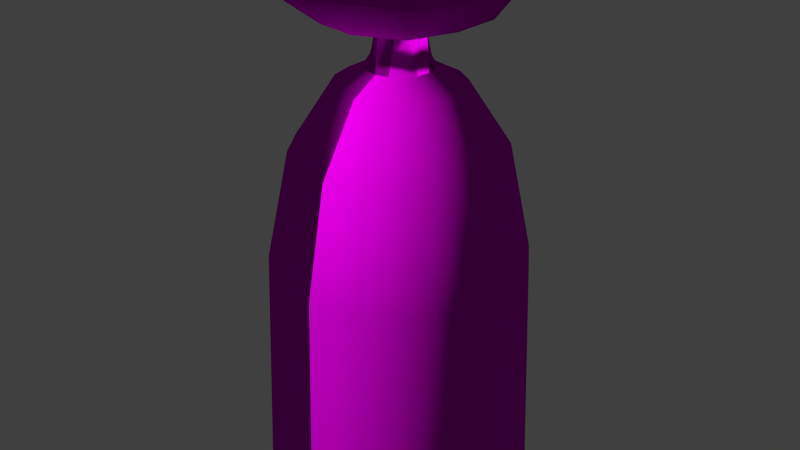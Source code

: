 # Source: decoration_pipes_submarine_2.blend  (saved by Blender 2.70.0; exported with 4.5.12 LTS)
import bpy
from mathutils import Matrix  # noqa: F401  (used for matrix-valued properties, if any)

bpy.ops.wm.read_factory_settings(use_empty=True)
scene = bpy.context.scene
scene.name = 'Scene'

# ---- collections
col_collection_1 = bpy.data.collections.new('Collection 1'); scene.collection.children.link(col_collection_1)

# ---- images (referenced by path relative to the original .blend; pixels are not part of the script)
import os
ASSET_DIR = os.environ.get("B2B_ASSET_DIR", "")  # directory of the original .blend (textures are referenced by path, not embedded)
HERE = os.path.dirname(os.path.abspath(__file__))  # packed textures are extracted next to this script under _unpacked/

def load_image(name, relpath, width, height, colorspace="sRGB"):
    """Load a texture the original file referenced (path relative to the .blend, or extracted next to this script)."""
    p = next((c for c in (os.path.join(HERE, relpath), os.path.join(ASSET_DIR, relpath)) if relpath and os.path.exists(c)), "")
    if p:
        img = bpy.data.images.load(p, check_existing=True)
        img.name = name
    else:  # same state as the original file: an image datablock whose file is absent (Cycles renders it pink)
        img = bpy.data.images.new(name, width, height)
        img.source = "FILE"
        img.filepath = "//" + (relpath or name)
    img.colorspace_settings.name = colorspace
    return img
img_decoration_pipes_metal_3_normal_jpg = load_image('decoration_pipes_metal_3_normal.jpg', 'Texturen/decoration_pipes_metal_3_normal.jpg', 1024, 1024, 'sRGB')
img_decoration_pipes_metal_3_diffuse_jpg = load_image('decoration_pipes_metal_3_diffuse.jpg', 'Texturen/decoration_pipes_metal_3_diffuse.jpg', 1024, 1024, 'sRGB')
img_decoration_pipes_metal_4_normal_jpg = load_image('decoration_pipes_metal_4_normal.jpg', 'Texturen/decoration_pipes_metal_4_normal.jpg', 1024, 1024, 'sRGB')
img_decoration_pipes_metal_4_diffuse_jpg = load_image('decoration_pipes_metal_4_diffuse.jpg', 'Texturen/decoration_pipes_metal_4_diffuse.jpg', 1024, 1024, 'sRGB')
img_decoration_pipes_metal_1_diffuse_jpg = load_image('decoration_pipes_metal_1_diffuse.jpg', 'Texturen/decoration_pipes_metal_1_diffuse.jpg', 1024, 1024, 'sRGB')
img_decoration_pipes_metal_1_normal_png = load_image('decoration_pipes_metal_1_normal.png', 'Texturen/decoration_pipes_metal_1_normal.png', 1024, 1024, 'sRGB')

# ---- materials (node trees are filled in below, after node groups)
mat_decoration_pipes_submarine_2_base_metal_3 = bpy.data.materials.new('decoration_pipes_submarine_2_base_metal_3')
mat_decoration_pipes_submarine_2_base_metal_3.alpha_threshold = 0.0
mat_decoration_pipes_submarine_2_base_metal_3.roughness = 0.5
mat_decoration_pipes_submarine_2_base_metal_3.line_color = (0.0, 0.0, 0.0, 1.0)
mat_decoration_pipes_submarine_2_detail_metal_4 = bpy.data.materials.new('decoration_pipes_submarine_2_detail_metal_4')
mat_decoration_pipes_submarine_2_detail_metal_4.alpha_threshold = 0.0
mat_decoration_pipes_submarine_2_detail_metal_4.roughness = 0.5
mat_decoration_pipes_submarine_2_detail_metal_4.line_color = (0.0, 0.0, 0.0, 1.0)
mat_decoration_pipes_submarine_2_schraube_metal_1 = bpy.data.materials.new('decoration_pipes_submarine_2_schraube_metal_1')
mat_decoration_pipes_submarine_2_schraube_metal_1.alpha_threshold = 0.0
mat_decoration_pipes_submarine_2_schraube_metal_1.roughness = 0.5
mat_decoration_pipes_submarine_2_schraube_metal_1.line_color = (0.0, 0.0, 0.0, 1.0)

# ---- material node trees
mat_decoration_pipes_submarine_2_base_metal_3.use_nodes = True; mat_decoration_pipes_submarine_2_base_metal_3.node_tree.nodes.clear()
_N = mat_decoration_pipes_submarine_2_base_metal_3.node_tree.nodes; _L = mat_decoration_pipes_submarine_2_base_metal_3.node_tree.links
n0 = _N.new('ShaderNodeOutputMaterial'); n0.name = 'Material Output'; n0.location = (300, 300)
n1 = _N.new('ShaderNodeBsdfDiffuse'); n1.name = 'Diffuse BSDF'; n1.location = (10, 300)
n2 = _N.new('ShaderNodeTexCoord'); n2.name = 'Texture Coordinate'; n2.location = (-748, 339)
n3 = _N.new('ShaderNodeNormalMap'); n3.name = 'Normal Map'; n3.location = (-262, 138)
n4 = _N.new('ShaderNodeTexImage'); n4.name = 'Image Texture.001'; n4.location = (-498, 159)
n4.width = 168
n4.image = img_decoration_pipes_metal_3_normal_jpg
n5 = _N.new('ShaderNodeTexImage'); n5.name = 'Image Texture'; n5.location = (-474, 428)
n5.width = 140
n5.image = img_decoration_pipes_metal_3_diffuse_jpg
_L.new(n1.outputs[0], n0.inputs[0])
_L.new(n4.outputs[0], n3.inputs[1])
_L.new(n5.outputs[0], n1.inputs[0])
_L.new(n3.outputs[0], n1.inputs[2])
_L.new(n2.outputs[2], n5.inputs[0])
_L.new(n2.outputs[2], n4.inputs[0])
n0.is_active_output = True
mat_decoration_pipes_submarine_2_detail_metal_4.use_nodes = True; mat_decoration_pipes_submarine_2_detail_metal_4.node_tree.nodes.clear()
_N = mat_decoration_pipes_submarine_2_detail_metal_4.node_tree.nodes; _L = mat_decoration_pipes_submarine_2_detail_metal_4.node_tree.links
n0 = _N.new('ShaderNodeOutputMaterial'); n0.name = 'Material Output'; n0.location = (300, 300)
n1 = _N.new('ShaderNodeBsdfDiffuse'); n1.name = 'Diffuse BSDF'; n1.location = (10, 300)
n2 = _N.new('ShaderNodeTexCoord'); n2.name = 'Texture Coordinate'; n2.location = (-748, 339)
n3 = _N.new('ShaderNodeNormalMap'); n3.name = 'Normal Map'; n3.location = (-262, 138)
n4 = _N.new('ShaderNodeTexImage'); n4.name = 'Image Texture.001'; n4.location = (-498, 159)
n4.width = 168
n4.image = img_decoration_pipes_metal_4_normal_jpg
n5 = _N.new('ShaderNodeTexImage'); n5.name = 'Image Texture'; n5.location = (-474, 428)
n5.width = 140
n5.image = img_decoration_pipes_metal_4_diffuse_jpg
_L.new(n1.outputs[0], n0.inputs[0])
_L.new(n4.outputs[0], n3.inputs[1])
_L.new(n5.outputs[0], n1.inputs[0])
_L.new(n3.outputs[0], n1.inputs[2])
_L.new(n2.outputs[2], n5.inputs[0])
_L.new(n2.outputs[2], n4.inputs[0])
n0.is_active_output = True
mat_decoration_pipes_submarine_2_schraube_metal_1.use_nodes = True; mat_decoration_pipes_submarine_2_schraube_metal_1.node_tree.nodes.clear()
_N = mat_decoration_pipes_submarine_2_schraube_metal_1.node_tree.nodes; _L = mat_decoration_pipes_submarine_2_schraube_metal_1.node_tree.links
n0 = _N.new('ShaderNodeOutputMaterial'); n0.name = 'Material Output'; n0.location = (300, 300)
n1 = _N.new('ShaderNodeBsdfDiffuse'); n1.name = 'Diffuse BSDF'; n1.location = (10, 300)
n2 = _N.new('ShaderNodeTexCoord'); n2.name = 'Texture Coordinate'; n2.location = (-748, 339)
n3 = _N.new('ShaderNodeNormalMap'); n3.name = 'Normal Map'; n3.location = (-262, 138)
n4 = _N.new('ShaderNodeTexImage'); n4.name = 'Image Texture'; n4.location = (-474, 428)
n4.width = 140
n4.image = img_decoration_pipes_metal_1_diffuse_jpg
n5 = _N.new('ShaderNodeTexImage'); n5.name = 'Image Texture.001'; n5.location = (-498, 159)
n5.width = 168
n5.image = img_decoration_pipes_metal_1_normal_png
_L.new(n1.outputs[0], n0.inputs[0])
_L.new(n5.outputs[0], n3.inputs[1])
_L.new(n4.outputs[0], n1.inputs[0])
_L.new(n3.outputs[0], n1.inputs[2])
_L.new(n2.outputs[2], n4.inputs[0])
_L.new(n2.outputs[2], n5.inputs[0])
n0.is_active_output = True

# ---- world
world_world = bpy.data.worlds.new('World'); scene.world = world_world
world_world.color = (0.05088, 0.05088, 0.05088)
world_world.use_sun_shadow = False
world_world.sun_shadow_jitter_overblur = 0.0
world_world.cycles.sampling_method = 'MANUAL'
world_world.cycles.sample_map_resolution = 256

# ---- meshes
me_sphere = bpy.data.meshes.new('Sphere')
me_sphere.from_pydata([(-0.5283, 0.0, 0.5283), (-0.8823, -1.045e-08, -0.01749), (-1.074, -1.262e-08, -0.9373), (-0.4881, 0.2022, 0.5283), (-0.8151, 0.3376, -0.01749), (-0.9918, 0.4108, -0.9373), (-0.3736, 0.3736, 0.5283), (-0.6239, 0.6239, -0.01749), (-0.7591, 0.7591, -0.9373), (-0.2022, 0.4881, 0.5283), (-0.3376, 0.8151, -0.01749), (-0.4108, 0.9918, -0.9373), (-5.312e-08, 0.5283, 0.5283), (4.091e-08, 0.8823, -0.01749), (7.224e-08, 1.074, -0.9373), (0.2022, 0.4881, 0.5283), (0.3376, 0.8151, -0.01749), (0.4108, 0.9918, -0.9373), (0.3736, 0.3736, 0.5283), (0.6239, 0.6239, -0.01749), (0.7591, 0.7591, -0.9373), (0.4881, 0.2022, 0.5283), (0.8151, 0.3376, -0.01749), (0.9918, 0.4108, -0.9373), (0.5283, -1.99e-07, 0.5283), (0.8823, -2.933e-07, -0.01749), (1.074, -3.626e-07, -0.9373), (0.4881, -0.2022, 0.5283), (0.8151, -0.3376, -0.01749), (0.9918, -0.4108, -0.9373), (0.3736, -0.3736, 0.5283), (0.6239, -0.6239, -0.01749), (0.7591, -0.7591, -0.9373), (0.2022, -0.4881, 0.5283), (0.3376, -0.8151, -0.01749), (0.4108, -0.9918, -0.9373), (-3.648e-07, -0.5283, 0.5283), (-4.429e-07, -0.8823, -0.01749), (-5.676e-07, -1.074, -0.9373), (-0.2022, -0.4881, 0.5283), (-0.3376, -0.8151, -0.01749), (-0.4108, -0.9918, -0.9373), (-0.3736, -0.3736, 0.5283), (-0.6239, -0.6239, -0.01749), (-0.7591, -0.7591, -0.9373), (-0.4881, -0.2022, 0.5283), (-0.8151, -0.3376, -0.01749), (-0.9918, -0.4108, -0.9373), (-1.142, -1.325e-08, -2.963), (-1.055, 0.4372, -2.963), (-0.8078, 0.8078, -2.963), (-0.4372, 1.055, -2.963), (9.01e-08, 1.142, -2.963), (0.4372, 1.055, -2.963), (0.8078, 0.8078, -2.963), (1.055, 0.4372, -2.963), (1.142, -3.857e-07, -2.963), (1.055, -0.4372, -2.963), (0.8078, -0.8078, -2.963), (0.4372, -1.055, -2.963), (-5.908e-07, -1.142, -2.963), (-0.4372, -1.055, -2.963), (-0.8078, -0.8078, -2.963), (-1.055, -0.4372, -2.963), (-0.284, -3.862e-09, 0.6566), (-0.2623, 0.1087, 0.6566), (-0.2008, 0.2008, 0.6566), (-0.1087, 0.2623, 0.6566), (-1.071e-07, 0.284, 0.6566), (0.1087, 0.2623, 0.6566), (0.2008, 0.2008, 0.6566), (0.2623, 0.1087, 0.6566), (0.284, -1.108e-07, 0.6566), (0.2623, -0.1087, 0.6566), (0.2008, -0.2008, 0.6566), (0.1087, -0.2623, 0.6566), (-2.746e-07, -0.284, 0.6566), (-0.1087, -0.2623, 0.6566), (-0.2008, -0.2008, 0.6566), (-0.2623, -0.1087, 0.6566), (-0.244, -0.001555, 1.106), (0.0, 0.0, 1.127), (0.002327, 0.2447, 1.106), (0.2486, -0.001555, 1.106), (0.002327, -0.2478, 1.106)], [], [(2, 1, 4, 5), (1, 0, 3, 4), (5, 4, 7, 8), (4, 3, 6, 7), (8, 7, 10, 11), (7, 6, 9, 10), (11, 10, 13, 14), (10, 9, 12, 13), (14, 13, 16, 17), (13, 12, 15, 16), (17, 16, 19, 20), (16, 15, 18, 19), (20, 19, 22, 23), (19, 18, 21, 22), (23, 22, 25, 26), (22, 21, 24, 25), (26, 25, 28, 29), (25, 24, 27, 28), (29, 28, 31, 32), (28, 27, 30, 31), (32, 31, 34, 35), (31, 30, 33, 34), (35, 34, 37, 38), (34, 33, 36, 37), (38, 37, 40, 41), (37, 36, 39, 40), (41, 40, 43, 44), (40, 39, 42, 43), (44, 43, 46, 47), (43, 42, 45, 46), (47, 46, 1, 2), (46, 45, 0, 1), (17, 20, 54, 53), (29, 32, 58, 57), (8, 11, 51, 50), (41, 44, 62, 61), (20, 23, 55, 54), (32, 35, 59, 58), (11, 14, 52, 51), (44, 47, 63, 62), (23, 26, 56, 55), (2, 5, 49, 48), (35, 38, 60, 59), (14, 17, 53, 52), (26, 29, 57, 56), (47, 2, 48, 63), (5, 8, 50, 49), (38, 41, 61, 60), (3, 0, 64, 65), (36, 33, 75, 76), (15, 12, 68, 69), (27, 24, 72, 73), (0, 45, 79, 64), (6, 3, 65, 66), (39, 36, 76, 77), (18, 15, 69, 70), (30, 27, 73, 74), (9, 6, 66, 67), (42, 39, 77, 78), (21, 18, 70, 71), (33, 30, 74, 75), (12, 9, 67, 68), (45, 42, 78, 79), (24, 21, 71, 72), (65, 64, 80, 81), (67, 66, 81), (68, 67, 81, 82), (66, 65, 81), (69, 68, 82, 81), (71, 70, 81), (79, 78, 81), (78, 77, 81), (70, 69, 81), (72, 71, 81, 83), (77, 76, 84, 81), (64, 79, 81, 80), (73, 72, 83, 81), (76, 75, 81, 84), (74, 73, 81), (75, 74, 81)])
me_sphere.polygons.foreach_set('use_smooth', [True] * 80)
_uv = me_sphere.uv_layers.new(name='UVMap')
_uv.uv.foreach_set('vector', [1.315, 0.5935, 1.018, 0.9482, 0.8773, 0.8175, 1.119, 0.4405, 1.018, 0.9482, 0.7659, 1.176, 0.6756, 1.078, 0.8773, 0.8175, 1.119, 0.4405, 0.8773, 0.8175, 0.7301, 0.708, 0.9201, 0.3092, 0.8773, 0.8175, 0.6756, 1.078, 0.576, 0.9942, 0.7301, 0.708, 0.9201, 0.3092, 0.7301, 0.708, 0.5775, 0.619, 0.7169, 0.1992, 0.7301, 0.708, 0.576, 0.9942, 0.4699, 0.9281, 0.5775, 0.619, 0.7169, 0.1992, 0.5775, 0.619, 0.4202, 0.5502, 0.5096, 0.1098, 0.5775, 0.619, 0.4699, 0.9281, 0.3591, 0.8779, 0.4202, 0.5502, 0.5096, 0.1098, 0.4202, 0.5502, 0.2588, 0.5015, 0.2977, 0.04104, 0.4202, 0.5502, 0.3591, 0.8779, 0.2458, 0.846, 0.2588, 0.5015, 0.2977, 0.04104, 0.2588, 0.5015, 0.0937, 0.4733, 0.08106, -0.007125, 0.2588, 0.5015, 0.2458, 0.846, 0.1288, 0.831, 0.0937, 0.4733, 0.08106, -0.007125, 0.0937, 0.4733, -0.07445, 0.4669, -0.141, -0.03437, 0.0937, 0.4733, 0.1288, 0.831, 0.01212, 0.8359, -0.07445, 0.4669, -0.141, -0.03437, -0.07445, 0.4669, -0.2452, 0.4841, -0.3694, -0.04018, -0.07445, 0.4669, 0.01212, 0.8359, -0.1038, 0.8603, -0.2452, 0.4841, -0.3694, -0.04018, -0.2452, 0.4841, -0.4185, 0.5274, -0.6061, -0.0238, -0.2452, 0.4841, -0.1038, 0.8603, -0.2151, 0.9072, -0.4185, 0.5274, -0.6061, -0.0238, -0.4185, 0.5274, -0.5947, 0.601, -0.8539, 0.01585, -0.4185, 0.5274, -0.2151, 0.9072, -0.3213, 0.9791, -0.5947, 0.601, -0.8539, 0.01585, -0.5947, 0.601, -0.7739, 0.7122, -1.117, 0.08015, -0.5947, 0.601, -0.3213, 0.9791, -0.4154, 1.079, -0.7739, 0.7122, -1.117, 0.08015, -0.7739, 0.7122, -0.9585, 0.873, -1.403, 0.1701, -0.7739, 0.7122, -0.4154, 1.079, -0.4952, 1.216, -0.9585, 0.873, 2.098, 1.453, 1.5, 1.756, 1.395, 1.498, 1.896, 1.198, 1.5, 1.756, 0.9743, 1.742, 0.9563, 1.575, 1.395, 1.498, 1.896, 1.198, 1.395, 1.498, 1.278, 1.283, 1.701, 0.9706, 1.395, 1.498, 0.9563, 1.575, 0.911, 1.424, 1.278, 1.283, 1.701, 0.9706, 1.278, 1.283, 1.152, 1.102, 1.509, 0.7697, 1.278, 1.283, 0.911, 1.424, 0.8455, 1.292, 1.152, 1.102, 1.509, 0.7697, 1.152, 1.102, 1.018, 0.9482, 1.315, 0.5935, 1.152, 1.102, 0.8455, 1.292, 0.7659, 1.176, 1.018, 0.9482, 0.2977, 0.04104, 0.08106, -0.007125, 0.1179, -1.259, 0.425, -1.181, -0.6061, -0.0238, -0.8539, 0.01585, -1.121, -1.371, -0.8103, -1.369, 0.9201, 0.3092, 0.7169, 0.1992, 1.03, -0.9582, 1.326, -0.814, 1.896, 1.198, 1.701, 0.9706, 2.445, -0.04629, 2.708, 0.1834, 0.08106, -0.007125, -0.141, -0.03437, -0.1909, -1.315, 0.1179, -1.259, -0.8539, 0.01585, -1.117, 0.08015, -1.432, -1.36, -1.121, -1.371, 0.7169, 0.1992, 0.5096, 0.1098, 0.7295, -1.081, 1.03, -0.9582, 1.701, 0.9706, 1.509, 0.7697, 2.175, -0.2633, 2.445, -0.04629, -0.141, -0.03437, -0.3694, -0.04018, -0.5004, -1.352, -0.1909, -1.315, 1.315, 0.5935, 1.119, 0.4405, 1.616, -0.6492, 1.899, -0.465, -1.117, 0.08015, -1.403, 0.1701, -1.744, -1.34, -1.432, -1.36, 0.5096, 0.1098, 0.2977, 0.04104, 0.425, -1.181, 0.7295, -1.081, -0.3694, -0.04018, -0.6061, -0.0238, -0.8103, -1.369, -0.5004, -1.352, 1.509, 0.7697, 1.315, 0.5935, 1.899, -0.465, 2.175, -0.2633, 1.119, 0.4405, 0.9201, 0.3092, 1.326, -0.814, 1.616, -0.6492, 2.098, 1.453, 1.896, 1.198, 2.708, 0.1834, 2.966, 0.4225, 0.6756, 1.078, 0.7659, 1.176, 0.612, 1.281, 0.5478, 1.207, -0.4952, 1.216, -0.4154, 1.079, -0.2065, 1.247, -0.2526, 1.331, 0.2458, 0.846, 0.3591, 0.8779, 0.3189, 1.06, 0.2355, 1.039, -0.2151, 0.9072, -0.1038, 0.8603, -0.0137, 1.066, -0.08956, 1.108, 0.7659, 1.176, 0.8455, 1.292, 0.6653, 1.367, 0.612, 1.281, 0.576, 0.9942, 0.6756, 1.078, 0.5478, 1.207, 0.4763, 1.145, 0.9563, 1.575, 0.9743, 1.742, 0.7417, 1.667, 0.7277, 1.563, 0.1288, 0.831, 0.2458, 0.846, 0.2355, 1.039, 0.1507, 1.033, -0.3213, 0.9791, -0.2151, 0.9072, -0.08956, 1.108, -0.1541, 1.168, 0.4699, 0.9281, 0.576, 0.9942, 0.4763, 1.145, 0.3989, 1.096, 0.911, 1.424, 0.9563, 1.575, 0.7277, 1.563, 0.7053, 1.461, 0.01212, 0.8359, 0.1288, 0.831, 0.1507, 1.033, 0.06739, 1.042, -0.4154, 1.079, -0.3213, 0.9791, -0.1541, 1.168, -0.2065, 1.247, 0.3591, 0.8779, 0.4699, 0.9281, 0.3989, 1.096, 0.3189, 1.06, 0.8455, 1.292, 0.911, 1.424, 0.7053, 1.461, 0.6653, 1.367, -0.1038, 0.8603, 0.01212, 0.8359, 0.06739, 1.042, -0.0137, 1.066, 0.5478, 1.207, 0.612, 1.281, 0.4471, 1.384, 0.2461, 1.507, 0.3989, 1.096, 0.4763, 1.145, 0.2461, 1.507, 0.3189, 1.06, 0.3989, 1.096, 0.2461, 1.507, 0.2875, 1.249, 0.4763, 1.145, 0.5478, 1.207, 0.2461, 1.507, 0.2355, 1.039, 0.3189, 1.06, 0.2875, 1.249, 0.2461, 1.507, 0.06739, 1.042, 0.1507, 1.033, 0.2461, 1.507, 0.6653, 1.367, 0.7053, 1.461, 0.2461, 1.507, 0.7053, 1.461, 0.7277, 1.563, 0.2461, 1.507, 0.1507, 1.033, 0.2355, 1.039, 0.2461, 1.507, -0.0137, 1.066, 0.06739, 1.042, 0.2461, 1.507, 0.1017, 1.265, 0.7277, 1.563, 0.7417, 1.667, 0.3642, 1.694, 0.2461, 1.507, 0.612, 1.281, 0.6653, 1.367, 0.2461, 1.507, 0.4471, 1.384, -0.08956, 1.108, -0.0137, 1.066, 0.1017, 1.265, 0.2461, 1.507, -0.2526, 1.331, -0.2065, 1.247, 0.2461, 1.507, 0.08102, 1.599, -0.1541, 1.168, -0.08956, 1.108, 0.2461, 1.507, -0.2065, 1.247, -0.1541, 1.168, 0.2461, 1.507])
me_sphere.materials.append(mat_decoration_pipes_submarine_2_base_metal_3)
me_sphere.use_remesh_preserve_volume = False
me_sphere.use_remesh_preserve_attributes = False
me_sphere.use_mirror_vertex_groups = False
me_sphere.update()
me_cylinder_003 = bpy.data.meshes.new('Cylinder.003')
me_cylinder_003.from_pydata([(-4.864e-09, 0.8276, 0.2644), (-7.379e-12, 0.988, 0.4628), (0.5852, 0.5852, 0.2644), (0.6986, 0.6986, 0.4628), (0.8276, -3.617e-08, 0.2644), (0.988, -4.319e-08, 0.4628), (0.5852, -0.5852, 0.2644), (0.6986, -0.6986, 0.4628), (-7.721e-08, -0.8276, 0.2644), (-8.638e-08, -0.988, 0.4628), (-0.5852, -0.5852, 0.2644), (-0.6986, -0.6986, 0.4628), (-0.8276, 9.869e-09, 0.2644), (-0.988, 1.178e-08, 0.4628), (-0.5852, 0.5852, 0.2644), (-0.6986, 0.6986, 0.4628), (-0.7172, 0.7172, 0.4628), (-0.6007, 0.6007, 0.2644), (-1.014, 1.21e-08, 0.4628), (-0.8496, 1.013e-08, 0.2644), (-0.7172, -0.7172, 0.4628), (-0.6007, -0.6007, 0.2644), (-8.846e-08, -1.014, 0.4628), (-7.895e-08, -0.8496, 0.2644), (0.7172, -0.7172, 0.4628), (0.6007, -0.6007, 0.2644), (1.014, -4.434e-08, 0.4628), (0.8496, -3.714e-08, 0.2644), (0.7172, 0.7172, 0.4628), (0.6007, 0.6007, 0.2644), (2.182e-10, 1.014, 0.4628), (-4.676e-09, 0.8496, 0.2644), (-1.556e-08, 0.5231, 0.1106), (0.3699, 0.3699, 0.1106), (0.5231, -2.287e-08, 0.1106), (0.3699, -0.3699, 0.1106), (-6.13e-08, -0.5231, 0.1106), (-0.3699, -0.3699, 0.1106), (-0.5231, 6.238e-09, 0.1106), (-0.3699, 0.3699, 0.1106), (-0.3797, 0.3797, 0.1106), (-0.537, 6.404e-09, 0.1106), (-0.3797, -0.3797, 0.1106), (-6.239e-08, -0.537, 0.1106), (0.3797, -0.3797, 0.1106), (0.537, -2.347e-08, 0.1106), (0.3797, 0.3797, 0.1106), (-1.544e-08, 0.537, 0.1106), (-7.379e-12, 0.988, 0.5611), (0.6986, 0.6986, 0.5611), (0.988, -4.319e-08, 0.5611), (0.6986, -0.6986, 0.5611), (-8.638e-08, -0.988, 0.5611), (-0.6986, -0.6986, 0.5611), (-0.988, 1.178e-08, 0.5611), (-0.6986, 0.6986, 0.5611), (-0.7172, 0.7172, 0.5611), (-1.014, 1.21e-08, 0.5611), (-0.7172, -0.7172, 0.5611), (-8.846e-08, -1.014, 0.5611), (0.7172, -0.7172, 0.5611), (1.014, -4.434e-08, 0.5611), (0.7172, 0.7172, 0.5611), (2.182e-10, 1.014, 0.5611)], [], [(0, 2, 3, 1), (2, 4, 5, 3), (4, 6, 7, 5), (6, 8, 9, 7), (8, 10, 11, 9), (10, 12, 13, 11), (19, 18, 16, 17), (14, 0, 1, 15), (12, 14, 15, 13), (17, 16, 30, 31), (21, 20, 18, 19), (23, 22, 20, 21), (25, 24, 22, 23), (27, 26, 24, 25), (29, 28, 26, 27), (31, 30, 28, 29), (28, 30, 63, 62), (19, 17, 40, 41), (30, 16, 56, 63), (24, 26, 61, 60), (11, 13, 54, 53), (14, 12, 38, 39), (18, 20, 58, 57), (29, 27, 45, 46), (5, 7, 51, 50), (8, 6, 35, 36), (23, 21, 42, 43), (31, 29, 46, 47), (15, 1, 48, 55), (17, 31, 47, 40), (1, 3, 49, 48), (12, 10, 37, 38), (38, 37, 42, 41), (36, 35, 44, 43), (39, 38, 41, 40), (34, 33, 46, 45), (37, 36, 43, 42), (33, 32, 47, 46), (32, 39, 40, 47), (35, 34, 45, 44), (4, 2, 33, 34), (25, 23, 43, 44), (10, 8, 36, 37), (2, 0, 32, 33), (0, 14, 39, 32), (21, 19, 41, 42), (6, 4, 34, 35), (27, 25, 44, 45), (49, 50, 61, 62), (52, 53, 58, 59), (48, 49, 62, 63), (55, 48, 63, 56), (50, 51, 60, 61), (53, 54, 57, 58), (51, 52, 59, 60), (54, 55, 56, 57), (7, 9, 52, 51), (20, 22, 59, 58), (13, 15, 55, 54), (26, 28, 62, 61), (3, 5, 50, 49), (16, 18, 57, 56), (9, 11, 53, 52), (22, 24, 60, 59)])
me_cylinder_003.polygons.foreach_set('use_smooth', [True] * 64)
_uv = me_cylinder_003.uv_layers.new(name='UVMap')
_uv.uv.foreach_set('vector', [0.386, 1.529, 0.2742, 2.151, 0.1909, 2.158, 0.3244, 1.415, 0.02271, 0.04439, -0.2606, -0.06402, -0.2541, -0.2715, 0.08414, -0.1421, 0.3297, 0.4758, 0.4064, 0.03114, 0.5205, -0.08209, 0.429, 0.4488, 0.6752, 2.775, 0.9531, 2.411, 1.002, 2.469, 0.6697, 2.903, 0.3453, 0.7957, 0.145, 0.719, 0.2064, 0.5326, 0.4456, 0.6241, 0.145, 0.719, -0.1383, 0.6106, -0.1319, 0.4031, 0.2064, 0.5326, 0.5773, 0.556, 0.4795, 0.4847, 0.6562, -0.1641, 0.7252, 0.01254, 0.6639, 1.165, 0.386, 1.529, 0.3244, 1.415, 0.6563, 0.9806, 0.9451, 1.273, 0.6639, 1.165, 0.6563, 0.9806, 0.992, 1.109, 0.7252, 0.01254, 0.6562, -0.1641, 1.005, -0.573, 1.017, -0.3299, 1.11, -1.482, 1.116, -1.69, 1.463, -1.557, 1.401, -1.371, 1.018, -0.9444, 0.9477, -0.7126, 0.7738, -1.222, 0.8721, -1.371, 1.309, -0.8331, 1.295, -0.5797, 0.9477, -0.7126, 1.018, -0.9444, 1.574, -1.103, 1.612, -0.9015, 1.295, -0.5797, 1.309, -0.8331, -0.08047, 0.3188, -0.07472, 0.1111, 0.2726, 0.2439, 0.2104, 0.4301, 1.017, -0.3299, 1.005, -0.573, 1.321, -0.5025, 1.282, -0.2709, -0.07472, 0.1111, -0.3203, 0.01711, -0.3035, -0.08042, -0.0579, 0.01354, 0.5773, 0.556, 0.7252, 0.01254, 0.8322, 0.2241, 0.7387, 0.5677, 1.005, -0.573, 0.6562, -0.1641, 0.6456, -0.2187, 0.9942, -0.6276, 0.1114, -0.3395, 0.357, -0.2456, 0.3401, -0.1481, 0.09458, -0.242, 0.2064, 0.5326, -0.1319, 0.4031, -0.115, 0.3056, 0.2232, 0.435, 0.6639, 1.165, 0.9451, 1.273, 0.8488, 1.551, 0.6711, 1.483, 1.463, -1.557, 1.116, -1.69, 1.133, -1.787, 1.48, -1.654, -0.1842, -0.6543, 0.03769, -0.5694, -0.09704, -0.3153, -0.2373, -0.369, 0.429, 0.4488, 0.5205, -0.08209, 0.5645, -0.06527, 0.4729, 0.4656, 0.9531, 2.411, 0.6752, 2.775, 0.6782, 2.501, 0.8539, 2.271, 1.018, -0.9444, 0.8721, -1.371, 1.034, -1.511, 1.126, -1.241, 1.017, -0.3299, 1.282, -0.2709, 1.184, 0.04499, 1.017, 0.007642, 0.357, -0.2456, 0.01869, -0.375, 0.02956, -0.4381, 0.3678, -0.3086, 0.7252, 0.01254, 1.017, -0.3299, 1.017, 0.007642, 0.8322, 0.2241, 0.3233, -0.05054, 0.08414, -0.1421, 0.101, -0.2396, 0.3401, -0.1481, 0.9451, 1.273, 1.065, 1.789, 0.9245, 1.877, 0.8488, 1.551, 0.7451, 0.5644, 0.7961, 0.8267, 0.791, 0.837, 0.7387, 0.5677, 0.9592, 0.8631, 1.139, 0.6522, 1.143, 0.6578, 0.9584, 0.8743, 0.8363, 0.2298, 0.7451, 0.5644, 0.7387, 0.5677, 0.8322, 0.2241, 1.23, 0.3176, 1.179, 0.05526, 1.184, 0.04499, 1.237, 0.3143, 0.7961, 0.8267, 0.9592, 0.8631, 0.9584, 0.8743, 0.791, 0.837, 1.179, 0.05526, 1.016, 0.01888, 1.017, 0.007642, 1.184, 0.04499, 1.016, 0.01888, 0.8363, 0.2298, 0.8322, 0.2241, 1.017, 0.007642, 1.139, 0.6522, 1.23, 0.3176, 1.237, 0.3143, 1.143, 0.6578, 0.394, 2.668, 0.2742, 2.151, 0.4247, 2.107, 0.5004, 2.433, 1.309, -0.8331, 1.018, -0.9444, 1.126, -1.241, 1.31, -1.171, 1.065, 1.789, 0.9531, 2.411, 0.8539, 2.271, 0.9245, 1.877, 0.2742, 2.151, 0.386, 1.529, 0.4954, 1.713, 0.4247, 2.107, 0.386, 1.529, 0.6639, 1.165, 0.6711, 1.483, 0.4954, 1.713, 0.6599, 0.982, 0.5773, 0.556, 0.7387, 0.5677, 0.791, 0.837, 0.6752, 2.775, 0.394, 2.668, 0.5004, 2.433, 0.6782, 2.501, 1.574, -1.103, 1.309, -0.8331, 1.31, -1.171, 1.478, -1.341, 0.1704, 0.7545, -0.1628, 0.6269, -0.1631, 0.6011, 0.179, 0.732, -0.6194, 1.818, -0.4753, 2.439, -0.4839, 2.462, -0.6318, 1.824, 0.3145, 1.375, 0.1704, 0.7545, 0.179, 0.732, 0.327, 1.37, 0.1851, 2.126, 0.3145, 1.375, 0.327, 1.37, 0.1941, 2.14, -0.1628, 0.6269, -0.49, 1.068, -0.499, 1.054, -0.1631, 0.6011, -0.4753, 2.439, -0.1421, 2.567, -0.1418, 2.593, -0.4839, 2.462, -0.49, 1.068, -0.6194, 1.818, -0.6318, 1.824, -0.499, 1.054, -0.1421, 2.567, 0.1851, 2.126, 0.1941, 2.14, -0.1418, 2.593, 0.2386, 0.4409, 0.368, -0.3098, 0.3964, -0.299, 0.267, 0.4518, 1.116, -1.69, 0.8706, -1.784, 0.8874, -1.881, 1.133, -1.787, -0.1319, 0.4031, -0.3711, 0.3116, -0.3542, 0.2141, -0.115, 0.3056, 0.2726, 0.2439, -0.07472, 0.1111, -0.0579, 0.01354, 0.2894, 0.1464, 0.08414, -0.1421, -0.2541, -0.2715, -0.2373, -0.369, 0.101, -0.2396, 1.709, -1.463, 1.463, -1.557, 1.48, -1.654, 1.726, -1.56, 0.4456, 0.6241, 0.2064, 0.5326, 0.2232, 0.435, 0.4624, 0.5266, 0.9477, -0.7126, 1.295, -0.5797, 1.284, -0.5166, 0.9368, -0.6495])
me_cylinder_003.materials.append(mat_decoration_pipes_submarine_2_base_metal_3)
me_cylinder_003.use_remesh_preserve_volume = False
me_cylinder_003.use_remesh_preserve_attributes = False
me_cylinder_003.use_mirror_vertex_groups = False
me_cylinder_003.update()
me_cube_003 = bpy.data.meshes.new('Cube.003')
me_cube_003.from_pydata([(0.02, -0.8898, 0.5397), (-0.02, -0.8898, 0.5397), (-7.982e-07, -0.8898, 0.6497), (0.02, -0.9788, 0.5397), (-0.02, -0.9788, 0.5397), (0.02, -0.8898, 0.4624), (-0.02, -0.8898, 0.4624), (0.02, -0.9788, 0.4624), (-0.02, -0.9788, 0.4624), (0.02, -0.8453, 0.4124), (-0.02, -0.8453, 0.4124), (-7.516e-07, -0.8453, 0.3124), (0.02, 8.674e-08, 0.2124), (-0.02, 1.219e-07, 0.2124), (2.049e-08, 1.043e-07, 0.1124), (0.02, 0.8898, 0.5397), (-0.02, 0.8898, 0.5397), (-1.676e-08, 0.8898, 0.6497), (-0.02, 0.9788, 0.5397), (0.02, 0.9788, 0.5397), (-0.02, 0.8898, 0.4624), (0.02, 0.8898, 0.4624), (-0.02, 0.9788, 0.4624), (0.02, 0.9788, 0.4624), (-0.02, 0.8453, 0.4124), (0.02, 0.8453, 0.4124), (1.992e-06, 0.8453, 0.3124)], [], [(15, 16, 20, 21), (16, 15, 0, 1), (0, 3, 7, 5), (19, 15, 21, 23), (0, 2, 3), (5, 7, 11, 9), (4, 1, 6, 8), (3, 4, 8, 7), (1, 0, 5, 6), (9, 11, 14, 12), (26, 25, 12, 14), (6, 5, 9, 10), (22, 23, 26), (23, 21, 25, 26), (10, 9, 12, 13), (17, 2, 0, 15), (16, 18, 22, 20), (17, 15, 19), (20, 22, 26, 24), (18, 19, 23, 22), (21, 20, 24, 25), (2, 4, 3), (2, 1, 4), (2, 17, 16, 1), (16, 17, 18), (17, 19, 18), (11, 10, 13, 14), (24, 26, 14, 13), (25, 24, 13, 12), (8, 6, 10, 11), (7, 8, 11)])
_uv = me_cube_003.uv_layers.new(name='UVMap')
_uv.uv.foreach_set('vector', [0.9665, 0.5647, 1.0, 0.5647, 1.0, 0.6294, 0.9665, 0.6294, 0.933, 1.49, 0.8995, 1.49, 0.8995, 0.0, 0.933, 0.0, 0.8077, 1.565, 0.8077, 1.639, 0.7431, 1.639, 0.7431, 1.565, 0.8077, 0.0, 0.8077, 0.0745, 0.7431, 0.0745, 0.7431, 4.991e-08, 0.8077, 1.565, 0.8995, 1.565, 0.8077, 1.639, 0.7431, 1.565, 0.7431, 1.639, 0.6172, 1.527, 0.7012, 1.527, 0.358, 0.0, 0.358, 0.0745, 0.2933, 0.0745, 0.2933, 4.991e-08, 1.0, 0.4726, 0.9665, 0.4726, 0.9665, 0.408, 1.0, 0.408, 0.9665, 0.6713, 1.0, 0.6713, 1.0, 0.7359, 0.9665, 0.7359, 0.7012, 1.527, 0.6172, 1.527, 0.4498, 0.8195, 0.5338, 0.8195, 0.6172, 0.1118, 0.7012, 0.1118, 0.5338, 0.8195, 0.4498, 0.8195, 0.9665, 0.7359, 1.0, 0.7359, 1.0, 0.7778, 0.9665, 0.7778, 1.0, 0.1256, 0.9665, 0.1256, 0.9833, 0.0, 0.7431, 4.991e-08, 0.7431, 0.0745, 0.7012, 0.1118, 0.6172, 0.1118, 0.933, 0.0, 0.9665, 9.981e-08, 0.9665, 0.7078, 0.933, 0.7078, 0.8995, 0.0745, 0.8995, 1.565, 0.8077, 1.565, 0.8077, 0.0745, 0.358, 1.565, 0.358, 1.639, 0.2933, 1.639, 0.2933, 1.565, 0.8995, 0.0745, 0.8077, 0.0745, 0.8077, 0.0, 0.2933, 1.565, 0.2933, 1.639, 0.1674, 1.527, 0.2514, 1.527, 1.0, 0.1903, 0.9665, 0.1903, 0.9665, 0.1256, 1.0, 0.1256, 0.9665, 0.6294, 1.0, 0.6294, 1.0, 0.6713, 0.9665, 0.6713, 0.9833, 0.5647, 0.9665, 0.4726, 1.0, 0.4726, 0.4498, 0.0745, 0.358, 0.0745, 0.358, 0.0, 0.4498, 0.0745, 0.4498, 1.565, 0.358, 1.565, 0.358, 0.0745, 0.358, 1.565, 0.4498, 1.565, 0.358, 1.639, 0.9833, 0.2824, 0.9665, 0.1903, 1.0, 0.1903, 0.1674, 0.1118, 0.2514, 0.1118, 0.084, 0.8195, 0.0, 0.8195, 0.2514, 1.527, 0.1674, 1.527, 0.0, 0.8195, 0.084, 0.8195, 0.9665, 1.416, 0.933, 1.416, 0.933, 0.7078, 0.9665, 0.7078, 0.2933, 4.991e-08, 0.2933, 0.0745, 0.2514, 0.1118, 0.1674, 0.1118, 1.0, 0.408, 0.9665, 0.408, 0.9833, 0.2824])
me_cube_003.materials.append(mat_decoration_pipes_submarine_2_detail_metal_4)
me_cube_003.use_remesh_preserve_volume = False
me_cube_003.use_remesh_preserve_attributes = False
me_cube_003.use_mirror_vertex_groups = False
me_cube_003.update()
me_cube_002 = bpy.data.meshes.new('Cube.002')
me_cube_002.from_pydata([(0.8898, -0.02, 0.5397), (0.8898, 0.02, 0.5397), (0.8898, -0.02, 0.5497), (0.8898, 0.02, 0.5497), (0.9788, 0.02, 0.5397), (0.9788, -0.02, 0.5397), (0.9788, 0.02, 0.5497), (0.9788, -0.02, 0.5497), (0.8898, 0.02, 0.4624), (0.8898, -0.02, 0.4624), (0.9788, 0.02, 0.4624), (0.9788, -0.02, 0.4624), (0.8453, 0.02, 0.4124), (0.8453, -0.02, 0.4124), (0.8453, 0.02, 0.3124), (0.8453, -0.02, 0.3124), (-1.043e-07, 0.02, 0.2124), (-1.043e-07, -0.02, 0.2124), (-1.043e-07, 0.02, 0.1124), (-1.043e-07, -0.02, 0.1124), (-0.8898, -0.02, 0.5397), (-0.8898, 0.02, 0.5397), (-0.8898, -0.02, 0.5497), (-0.8898, 0.02, 0.5497), (-0.9788, -0.02, 0.5397), (-0.9788, 0.02, 0.5397), (-0.9788, -0.02, 0.5497), (-0.9788, 0.02, 0.5497), (-0.8898, -0.02, 0.4624), (-0.8898, 0.02, 0.4624), (-0.9788, -0.02, 0.4624), (-0.9788, 0.02, 0.4624), (-0.8453, -0.02, 0.4124), (-0.8453, 0.02, 0.4124), (-0.8453, -0.02, 0.3124), (-0.8453, 0.02, 0.3124)], [], [(2, 3, 1, 0), (6, 7, 5, 4), (8, 10, 14, 12), (4, 5, 11, 10), (12, 14, 18, 16), (11, 9, 13, 15), (10, 11, 15, 14), (9, 8, 12, 13), (15, 13, 17, 19), (14, 15, 19, 18), (13, 12, 16, 17), (20, 24, 30, 28), (26, 27, 25, 24), (23, 21, 25, 27), (22, 23, 27, 26), (20, 22, 26, 24), (28, 30, 34, 32), (25, 21, 29, 31), (24, 25, 31, 30), (21, 20, 28, 29), (31, 29, 33, 35), (30, 31, 35, 34), (29, 28, 32, 33), (2, 22, 20, 0), (23, 3, 1, 21), (1, 0, 20, 21), (23, 22, 2, 3), (32, 34, 19, 17), (35, 33, 16, 18), (34, 35, 18, 19), (33, 32, 17, 16), (1, 4, 10, 8), (2, 0, 5, 7), (3, 2, 7, 6), (1, 3, 6, 4), (5, 0, 9, 11), (0, 1, 8, 9)])
_uv = me_cube_002.uv_layers.new(name='UVMap')
_uv.uv.foreach_set('vector', [0.2632, 0.2713, 0.2443, 0.2713, 0.2443, 0.2666, 0.2632, 0.2666, 0.2443, 0.3185, 0.2254, 0.3185, 0.2254, 0.3138, 0.2443, 0.3138, 0.1653, 1.089, 0.1653, 1.131, 0.09445, 1.068, 0.1417, 1.068, 0.2443, 0.3138, 0.2254, 0.3138, 0.2254, 0.2773, 0.2443, 0.2773, 0.1417, 1.068, 0.09445, 1.068, 0.0, 0.6687, 0.04722, 0.6687, 0.9244, 0.1653, 0.8824, 0.1653, 0.8614, 0.1417, 0.8614, 0.09445, 0.2443, 0.2773, 0.2254, 0.2773, 0.2254, 0.2065, 0.2443, 0.2065, 0.2632, 0.2301, 0.2443, 0.2301, 0.2443, 0.2065, 0.2632, 0.2065, 0.8614, 0.09445, 0.8614, 0.1417, 0.4622, 0.04722, 0.4622, 0.0, 1.0, 0.7984, 0.9811, 0.7984, 0.9811, 0.3992, 1.0, 0.3992, 0.9622, 0.0, 0.9811, 0.0, 0.9811, 0.3992, 0.9622, 0.3992, 0.04202, 0.2018, 0.0, 0.2018, 0.0, 0.1653, 0.04202, 0.1653, 0.2254, 0.3185, 0.2065, 0.3185, 0.2065, 0.3138, 0.2254, 0.3138, 0.2065, 0.2485, 0.2018, 0.2485, 0.2018, 0.2065, 0.2065, 0.2065, 0.9244, 0.8824, 0.9433, 0.8824, 0.9433, 0.9244, 0.9244, 0.9244, 0.04202, 0.2018, 0.04202, 0.2065, 0.0, 0.2065, 0.0, 0.2018, 0.04202, 0.1653, 0.0, 0.1653, 0.06303, 0.09445, 0.06303, 0.1417, 0.2018, 0.2065, 0.2018, 0.2485, 0.1653, 0.2485, 0.1653, 0.2065, 0.2254, 0.3138, 0.2065, 0.3138, 0.2065, 0.2773, 0.2254, 0.2773, 0.2632, 0.2065, 0.282, 0.2065, 0.282, 0.243, 0.2632, 0.243, 0.1653, 0.2065, 0.1653, 0.2485, 0.1417, 0.2695, 0.09445, 0.2695, 0.2254, 0.2773, 0.2065, 0.2773, 0.2065, 0.2065, 0.2254, 0.2065, 0.2632, 0.243, 0.282, 0.243, 0.282, 0.2666, 0.2632, 0.2666, 0.8824, 0.2065, 0.04202, 0.2065, 0.04202, 0.2018, 0.8824, 0.2018, 0.2065, 0.2485, 0.2065, 1.089, 0.2018, 1.089, 0.2018, 0.2485, 0.9622, 0.8404, 0.9433, 0.8404, 0.9433, 0.0, 0.9622, 0.0, 0.9433, 0.8824, 0.9244, 0.8824, 0.9244, 0.04202, 0.9433, 0.04202, 0.06303, 0.1417, 0.06303, 0.09445, 0.4622, 0.0, 0.4622, 0.04722, 0.09445, 0.2695, 0.1417, 0.2695, 0.04722, 0.6687, 0.0, 0.6687, 0.9811, 0.0, 1.0, 0.0, 1.0, 0.3992, 0.9811, 0.3992, 0.9811, 0.7984, 0.9622, 0.7984, 0.9622, 0.3992, 0.9811, 0.3992, 0.2018, 1.089, 0.2018, 1.131, 0.1653, 1.131, 0.1653, 1.089, 0.8824, 0.2065, 0.8824, 0.2018, 0.9244, 0.2018, 0.9244, 0.2065, 0.9433, 0.04202, 0.9244, 0.04202, 0.9244, 0.0, 0.9433, 0.0, 0.2018, 1.089, 0.2065, 1.089, 0.2065, 1.131, 0.2018, 1.131, 0.9244, 0.2018, 0.8824, 0.2018, 0.8824, 0.1653, 0.9244, 0.1653, 0.2632, 0.2666, 0.2443, 0.2666, 0.2443, 0.2301, 0.2632, 0.2301])
me_cube_002.materials.append(mat_decoration_pipes_submarine_2_detail_metal_4)
me_cube_002.use_remesh_preserve_volume = False
me_cube_002.use_remesh_preserve_attributes = False
me_cube_002.use_mirror_vertex_groups = False
me_cube_002.update()
me_cylinder_002 = bpy.data.meshes.new('Cylinder.002')
me_cylinder_002.from_pydata([(0.0, 0.07817, -0.4289), (0.0, 0.07817, -0.02969), (0.0677, 0.03909, -0.4289), (0.0677, 0.03909, -0.02969), (0.0677, -0.03909, -0.4289), (0.0677, -0.03909, -0.02969), (-6.834e-09, -0.07817, -0.4289), (-6.834e-09, -0.07817, -0.02969), (-0.0677, -0.03909, -0.4289), (-0.0677, -0.03909, -0.02969), (-0.0677, 0.03909, -0.4289), (-0.0677, 0.03909, -0.02969)], [], [(0, 1, 3, 2), (2, 3, 5, 4), (4, 5, 7, 6), (6, 7, 9, 8), (3, 1, 11, 9, 7, 5), (10, 11, 1, 0), (8, 9, 11, 10)])
_uv = me_cylinder_002.uv_layers.new(name='UVMap')
_uv.uv.foreach_set('vector', [0.2617, 0.0, 0.2617, 0.8909, 0.08723, 0.8909, 0.08723, 0.0, 0.08723, 0.0, 0.08723, 0.8909, 1.663e-08, 0.8909, 0.0, 0.0, 0.6978, 0.0, 0.6978, 0.8909, 0.6106, 0.8909, 0.6106, 0.0, 0.6106, 0.0, 0.6106, 0.8909, 0.4361, 0.8909, 0.4361, 0.0, 0.8489, 0.0, 1.0, 0.08723, 1.0, 0.2617, 0.8489, 0.3489, 0.6978, 0.2617, 0.6978, 0.08723, 0.3489, 0.0, 0.3489, 0.8909, 0.2617, 0.8909, 0.2617, 0.0, 0.4361, 0.0, 0.4361, 0.8909, 0.3489, 0.8909, 0.3489, 0.0])
me_cylinder_002.materials.append(mat_decoration_pipes_submarine_2_schraube_metal_1)
me_cylinder_002.use_remesh_preserve_volume = False
me_cylinder_002.use_remesh_preserve_attributes = False
me_cylinder_002.use_mirror_vertex_groups = False
me_cylinder_002.update()
me_plane = bpy.data.meshes.new('Plane')
me_plane.from_pydata([(-2.608e-07, -0.1, -0.01062), (0.2, -0.1, -0.02005), (-9.592e-14, -3.725e-08, 0.0), (0.2, 0.1, 0.0), (0.7, 0.3, 0.152), (0.8, 0.3, 0.137), (0.8704, 0.1536, 0.09013), (0.8264, 0.04639, 0.06416), (0.7424, -0.009613, 0.05156), (0.6324, -0.01961, 0.04564), (0.5084, -0.001612, 0.03355), (-0.09511, -0.0309, -0.01062), (-0.0333, -0.2211, -0.02005), (-3.543e-08, -1.151e-08, 0.0), (0.1569, -0.1593, 0.0), (0.5016, -0.573, 0.152), (0.5325, -0.6681, 0.137), (0.415, -0.7803, 0.09013), (0.2995, -0.7716, 0.06416), (0.2203, -0.7091, 0.05156), (0.1768, -0.6075, 0.04564), (0.1556, -0.484, 0.03355), (-0.05878, 0.0809, -0.01062), (-0.2206, -0.03665, -0.02005), (-2.19e-08, 3.014e-08, 0.0), (-0.103, -0.1985, 0.0), (-0.39, -0.6542, 0.152), (-0.4709, -0.7129, 0.137), (-0.6139, -0.6359, 0.09013), (-0.6413, -0.5233, 0.06416), (-0.6063, -0.4286, 0.05156), (-0.5232, -0.3559, 0.04564), (-0.4123, -0.2975, 0.03355), (0.05878, 0.0809, -0.01062), (-0.103, 0.1985, -0.02005), (2.19e-08, 3.014e-08, 0.0), (-0.2206, 0.03666, 0.0), (-0.7426, 0.1687, 0.152), (-0.8235, 0.2275, 0.137), (-0.7944, 0.3874, 0.09013), (-0.6958, 0.4482, 0.06416), (-0.595, 0.4442, 0.05156), (-0.5001, 0.3876, 0.04564), (-0.4104, 0.3001, 0.03355), (0.09511, -0.0309, -0.01062), (0.1569, 0.1593, -0.02005), (3.543e-08, -1.151e-08, 0.0), (-0.0333, 0.2211, 0.0), (-0.069, 0.7584, 0.152), (-0.0381, 0.8536, 0.137), (0.1229, 0.8753, 0.09013), (0.2113, 0.8003, 0.06416), (0.2386, 0.7031, 0.05156), (0.2141, 0.5954, 0.04564), (0.1586, 0.483, 0.03355), (-5.197e-07, -0.1, -0.01062), (0.2, -0.1, -0.02005), (-1.918e-13, -3.725e-08, 0.0), (0.2, 0.1, 0.0), (0.7, 0.3, 0.152), (0.8, 0.3, 0.137), (0.8704, 0.1536, 0.09013), (0.8264, 0.04638, 0.06416), (0.7424, -0.009615, 0.05156), (0.6324, -0.01961, 0.04564), (0.5084, -0.001613, 0.03355)], [], [(0, 1, 3, 2), (6, 5, 4), (4, 3, 10), (4, 10, 9), (10, 3, 1), (7, 4, 8), (8, 4, 9), (7, 6, 4), (11, 12, 14, 13), (17, 16, 15), (15, 14, 21), (15, 21, 20), (21, 14, 12), (18, 15, 19), (19, 15, 20), (18, 17, 15), (22, 23, 25, 24), (28, 27, 26), (26, 25, 32), (26, 32, 31), (32, 25, 23), (29, 26, 30), (30, 26, 31), (29, 28, 26), (33, 34, 36, 35), (39, 38, 37), (37, 36, 43), (37, 43, 42), (43, 36, 34), (40, 37, 41), (41, 37, 42), (40, 39, 37), (44, 45, 47, 46), (50, 49, 48), (48, 47, 54), (48, 54, 53), (54, 47, 45), (51, 48, 52), (52, 48, 53), (51, 50, 48), (55, 56, 58, 57), (61, 60, 59), (59, 58, 65), (59, 65, 64), (65, 58, 56), (62, 59, 63), (63, 59, 64), (62, 61, 59)])
me_plane.polygons.foreach_set('use_smooth', [True] * 48)
_uv = me_plane.uv_layers.new(name='UVMap')
_uv.uv.foreach_set('vector', [-2.447, 0.0323, -1.809, -0.07955, -1.7, 0.561, -2.392, 0.3528, 0.4989, 0.3666, 0.3771, 0.8995, 0.05999, 0.9789, 0.05999, 0.9789, -1.7, 0.561, -0.7607, 0.08017, 0.05999, 0.9789, -0.7607, 0.08017, -0.3731, -0.04395, -0.7607, 0.08017, -1.7, 0.561, -1.809, -0.07955, 0.2864, 0.04684, 0.05999, 0.9789, -0.01722, -0.07955, -0.01722, -0.07955, 0.05999, 0.9789, -0.3731, -0.04395, 0.2864, 0.04684, 0.4989, 0.3666, 0.05999, 0.9789, 0.4989, 2.988, -0.1387, 3.1, -0.2479, 2.46, 0.4444, 2.668, -2.447, 2.654, -2.325, 2.121, -2.008, 2.042, -2.008, 2.042, -0.2479, 2.46, -1.187, 2.94, -2.008, 2.042, -1.187, 2.94, -1.575, 3.065, -1.187, 2.94, -0.2479, 2.46, -0.1387, 3.1, -2.235, 2.974, -2.008, 2.042, -1.931, 3.1, -1.931, 3.1, -2.008, 2.042, -1.575, 3.065, -2.235, 2.974, -2.447, 2.654, -2.008, 2.042, 3.447, -0.1935, 2.809, -0.08167, 2.7, -0.7223, 3.392, -0.514, 0.5011, -0.5278, 0.6229, -1.061, 0.94, -1.14, 0.94, -1.14, 2.7, -0.7223, 1.761, -0.2414, 0.94, -1.14, 1.761, -0.2414, 1.373, -0.1173, 1.761, -0.2414, 2.7, -0.7223, 2.809, -0.08167, 0.7136, -0.2081, 0.94, -1.14, 1.017, -0.08167, 1.017, -0.08167, 0.94, -1.14, 1.373, -0.1173, 0.7136, -0.2081, 0.5011, -0.5278, 0.94, -1.14, 0.4989, 1.928, -0.1387, 2.04, -0.2479, 1.399, 0.4444, 1.607, -2.447, 1.593, -2.325, 1.06, -2.008, 0.981, -2.008, 0.981, -0.2479, 1.399, -1.187, 1.88, -2.008, 0.981, -1.187, 1.88, -1.575, 2.004, -1.187, 1.88, -0.2479, 1.399, -0.1387, 2.04, -2.235, 1.913, -2.008, 0.981, -1.931, 2.04, -1.931, 2.04, -2.008, 0.981, -1.575, 2.004, -2.235, 1.913, -2.447, 1.593, -2.008, 0.981, -2.447, -2.089, -1.809, -2.201, -1.7, -1.56, -2.392, -1.768, 0.4989, -1.755, 0.3772, -1.222, 0.06001, -1.142, 0.06001, -1.142, -1.7, -1.56, -0.7607, -2.041, 0.06001, -1.142, -0.7607, -2.041, -0.3731, -2.165, -0.7607, -2.041, -1.7, -1.56, -1.809, -2.201, 0.2864, -2.074, 0.06001, -1.142, -0.01722, -2.201, -0.01722, -2.201, 0.06001, -1.142, -0.3731, -2.165, 0.2864, -2.074, 0.4989, -1.755, 0.06001, -1.142, -2.447, -1.028, -1.809, -1.14, -1.7, -0.4995, -2.392, -0.7078, 0.4989, -0.694, 0.3771, -0.1611, 0.05999, -0.08167, 0.05999, -0.08167, -1.7, -0.4995, -0.7607, -0.9804, 0.05999, -0.08167, -0.7607, -0.9804, -0.3731, -1.105, -0.7607, -0.9804, -1.7, -0.4995, -1.809, -1.14, 0.2864, -1.014, 0.05999, -0.08167, -0.01722, -1.14, -0.01722, -1.14, 0.05999, -0.08167, -0.3731, -1.105, 0.2864, -1.014, 0.4989, -0.694, 0.05999, -0.08167])
me_plane.materials.append(mat_decoration_pipes_submarine_2_schraube_metal_1)
me_plane.use_remesh_preserve_volume = False
me_plane.use_remesh_preserve_attributes = False
me_plane.use_mirror_vertex_groups = False
me_plane.update()

# ---- objects
ob_sphere = bpy.data.objects.new('Sphere', me_sphere)
ob_cylinder = bpy.data.objects.new('Cylinder', me_cylinder_003)
ob_cube_001 = bpy.data.objects.new('Cube.001', me_cube_003)
ob_cube = bpy.data.objects.new('Cube', me_cube_002)
ob_cylinder_002 = bpy.data.objects.new('Cylinder.002', me_cylinder_002)
ob_plane = bpy.data.objects.new('Plane', me_plane)

# ---- transforms, parenting, visibility, modifiers, constraints
ob_sphere.location = (0.0, 0.0, -0.9074)
ob_sphere.lineart.crease_threshold = 0.0
_m = ob_sphere.modifiers.new('EdgeSplit', 'EDGE_SPLIT')
ob_cylinder.location = (0.0, 0.0, 0.0)
ob_cylinder.lineart.crease_threshold = 0.0
_m = ob_cylinder.modifiers.new('EdgeSplit', 'EDGE_SPLIT')
_m.split_angle = 1.553
ob_cube_001.location = (0.0, 0.0, 0.0)
ob_cube_001.lineart.crease_threshold = 0.0
ob_cube.location = (0.0, 0.0, 0.0)
ob_cube.lineart.crease_threshold = 0.0
ob_cylinder_002.location = (0.0, 0.0, 0.4481)
ob_cylinder_002.lineart.crease_threshold = 0.0
ob_plane.location = (0.0, 0.0, 0.3679)
ob_plane.lineart.crease_threshold = 0.0

# ---- collection membership
col_collection_1.objects.link(ob_sphere)
col_collection_1.objects.link(ob_cylinder)
col_collection_1.objects.link(ob_cube_001)
col_collection_1.objects.link(ob_cube)
col_collection_1.objects.link(ob_cylinder_002)
col_collection_1.objects.link(ob_plane)

# ---- scene / render settings (as saved in the file)
scene.frame_start = 1; scene.frame_end = 250; scene.frame_set(1)
scene.render.engine = 'CYCLES'
scene.render.resolution_percentage = 50
scene.render.dither_intensity = 0.0
scene.cycles.use_denoising = False
scene.cycles.samples = 10
scene.cycles.sampling_pattern = 'TABULATED_SOBOL'
scene.cycles.light_sampling_threshold = 0.0
scene.cycles.use_adaptive_sampling = False
scene.cycles.use_light_tree = False
scene.cycles.blur_glossy = 0.0
scene.cycles.volume_bounces = 1
scene.cycles.pixel_filter_type = 'GAUSSIAN'
scene.cycles.sample_clamp_indirect = 0.0
scene.view_settings.view_transform = 'Standard'
bpy.context.view_layer.update()

# ---- added for rendering (the .blend has no active camera and no usable light): camera, sun
cam_auto = bpy.data.cameras.new('AutoCamera')
cam_auto.lens = 50.0
cam_auto.sensor_width = 36.0
cam_auto.clip_end = 1000.0
ob_auto_camera = bpy.data.objects.new('AutoCamera', cam_auto)
scene.collection.objects.link(ob_auto_camera)
ob_auto_camera.location = (5.14055, -6.16866, 2.50224)
ob_auto_camera.rotation_euler = (1.09748, -7.21219e-08, 0.694738)
scene.camera = ob_auto_camera
light_auto_sun = bpy.data.lights.new('AutoSun', 'SUN')
light_auto_sun.energy = 3.0
light_auto_sun.angle = 0.0523599
ob_auto_sun = bpy.data.objects.new('AutoSun', light_auto_sun)
scene.collection.objects.link(ob_auto_sun)
ob_auto_sun.rotation_euler = (0.872665, 0.174533, 0.523599)
bpy.context.view_layer.update()
